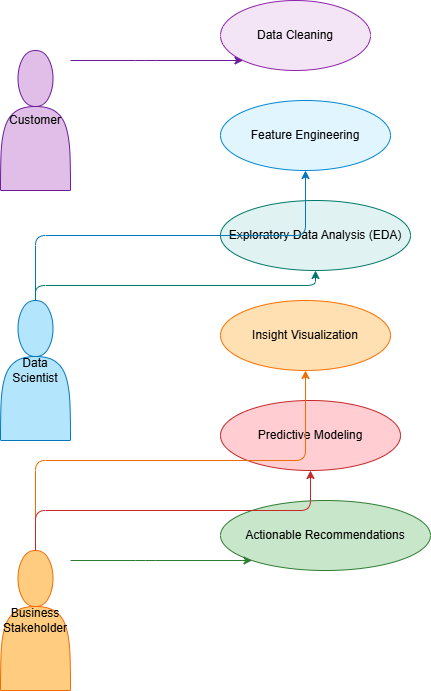

The diagram above was exported from draw.io. Its source (the exported page's mxGraphModel, read from the mxfile embedded in the PNG):
<mxGraphModel dx="1221" dy="618" grid="1" gridSize="10" guides="1" tooltips="1" connect="1" arrows="1" fold="1" page="1" pageScale="1" pageWidth="827" pageHeight="1169" math="0" shadow="0">
  <root>
    <mxCell id="0" />
    <mxCell id="1" parent="0" />
    <mxCell id="jVMhse8IlwvnFrs3EVJn-30" value="Customer" style="shape=actor;whiteSpace=wrap;html=1;fillColor=#e1bee7;strokeColor=#6a1b9a;" vertex="1" parent="1">
      <mxGeometry x="154" y="90" width="70" height="140" as="geometry" />
    </mxCell>
    <mxCell id="jVMhse8IlwvnFrs3EVJn-31" value="Data Scientist" style="shape=actor;whiteSpace=wrap;html=1;fillColor=#b3e5fc;strokeColor=#0277bd;" vertex="1" parent="1">
      <mxGeometry x="154" y="340" width="70" height="140" as="geometry" />
    </mxCell>
    <mxCell id="jVMhse8IlwvnFrs3EVJn-32" value="Business Stakeholder" style="shape=actor;whiteSpace=wrap;html=1;fillColor=#ffcc80;strokeColor=#ef6c00;" vertex="1" parent="1">
      <mxGeometry x="154" y="590" width="70" height="140" as="geometry" />
    </mxCell>
    <mxCell id="jVMhse8IlwvnFrs3EVJn-33" value="Data Cleaning" style="ellipse;whiteSpace=wrap;html=1;strokeColor=#8e24aa;fillColor=#f3e5f5;" vertex="1" parent="1">
      <mxGeometry x="374" y="40" width="150" height="70" as="geometry" />
    </mxCell>
    <mxCell id="jVMhse8IlwvnFrs3EVJn-34" value="Feature Engineering" style="ellipse;whiteSpace=wrap;html=1;strokeColor=#0288d1;fillColor=#e1f5fe;" vertex="1" parent="1">
      <mxGeometry x="374" y="140" width="170" height="70" as="geometry" />
    </mxCell>
    <mxCell id="jVMhse8IlwvnFrs3EVJn-35" value="Exploratory Data Analysis (EDA)" style="ellipse;whiteSpace=wrap;html=1;strokeColor=#00796b;fillColor=#e0f2f1;" vertex="1" parent="1">
      <mxGeometry x="374" y="240" width="190" height="70" as="geometry" />
    </mxCell>
    <mxCell id="jVMhse8IlwvnFrs3EVJn-36" value="Insight Visualization" style="ellipse;whiteSpace=wrap;html=1;strokeColor=#ff6f00;fillColor=#ffe0b2;" vertex="1" parent="1">
      <mxGeometry x="374" y="340" width="170" height="70" as="geometry" />
    </mxCell>
    <mxCell id="jVMhse8IlwvnFrs3EVJn-37" value="Predictive Modeling" style="ellipse;whiteSpace=wrap;html=1;strokeColor=#c62828;fillColor=#ffcdd2;" vertex="1" parent="1">
      <mxGeometry x="374" y="440" width="180" height="70" as="geometry" />
    </mxCell>
    <mxCell id="jVMhse8IlwvnFrs3EVJn-38" value="Actionable Recommendations" style="ellipse;whiteSpace=wrap;html=1;strokeColor=#2e7d32;fillColor=#c8e6c9;" vertex="1" parent="1">
      <mxGeometry x="374" y="540" width="210" height="70" as="geometry" />
    </mxCell>
    <mxCell id="jVMhse8IlwvnFrs3EVJn-39" style="edgeStyle=elbowEdgeStyle;elbow=vertical;strokeColor=#6a1b9a;" edge="1" parent="1" source="jVMhse8IlwvnFrs3EVJn-30" target="jVMhse8IlwvnFrs3EVJn-33">
      <mxGeometry relative="1" as="geometry" />
    </mxCell>
    <mxCell id="jVMhse8IlwvnFrs3EVJn-40" style="edgeStyle=elbowEdgeStyle;elbow=vertical;strokeColor=#0277bd;" edge="1" parent="1" source="jVMhse8IlwvnFrs3EVJn-31" target="jVMhse8IlwvnFrs3EVJn-34">
      <mxGeometry relative="1" as="geometry" />
    </mxCell>
    <mxCell id="jVMhse8IlwvnFrs3EVJn-41" style="edgeStyle=elbowEdgeStyle;elbow=vertical;strokeColor=#00796b;" edge="1" parent="1" source="jVMhse8IlwvnFrs3EVJn-31" target="jVMhse8IlwvnFrs3EVJn-35">
      <mxGeometry relative="1" as="geometry" />
    </mxCell>
    <mxCell id="jVMhse8IlwvnFrs3EVJn-42" style="edgeStyle=elbowEdgeStyle;elbow=vertical;strokeColor=#ef6c00;" edge="1" parent="1" source="jVMhse8IlwvnFrs3EVJn-32" target="jVMhse8IlwvnFrs3EVJn-36">
      <mxGeometry relative="1" as="geometry" />
    </mxCell>
    <mxCell id="jVMhse8IlwvnFrs3EVJn-43" style="edgeStyle=elbowEdgeStyle;elbow=vertical;strokeColor=#c62828;" edge="1" parent="1" source="jVMhse8IlwvnFrs3EVJn-32" target="jVMhse8IlwvnFrs3EVJn-37">
      <mxGeometry relative="1" as="geometry" />
    </mxCell>
    <mxCell id="jVMhse8IlwvnFrs3EVJn-44" style="edgeStyle=elbowEdgeStyle;elbow=vertical;strokeColor=#2e7d32;" edge="1" parent="1" source="jVMhse8IlwvnFrs3EVJn-32" target="jVMhse8IlwvnFrs3EVJn-38">
      <mxGeometry relative="1" as="geometry" />
    </mxCell>
  </root>
</mxGraphModel>